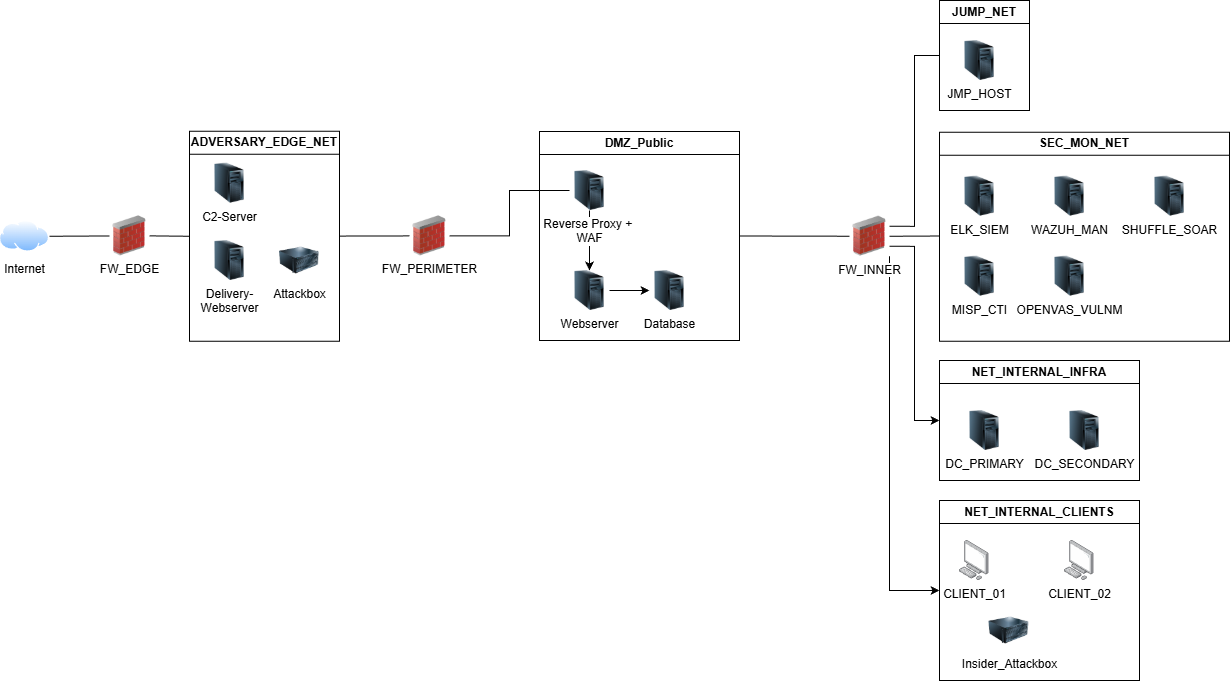

The diagram above was exported from draw.io. Its source (the exported page's mxGraphModel, read from the mxfile embedded in the PNG):
<mxGraphModel dx="1722" dy="2088" grid="1" gridSize="10" guides="1" tooltips="1" connect="1" arrows="1" fold="1" page="1" pageScale="1" pageWidth="827" pageHeight="1169" math="0" shadow="0">
  <root>
    <mxCell id="0" />
    <mxCell id="1" parent="0" />
    <mxCell id="SS_qghUbdSwQGI_-yPqV-8" edge="1" parent="1" source="SS_qghUbdSwQGI_-yPqV-1" style="edgeStyle=none;rounded=0;orthogonalLoop=1;jettySize=auto;html=1;exitX=1;exitY=0.5;exitDx=0;exitDy=0;endArrow=none;endFill=0;" target="SS_qghUbdSwQGI_-yPqV-2">
      <mxGeometry relative="1" as="geometry" />
    </mxCell>
    <mxCell id="SS_qghUbdSwQGI_-yPqV-1" parent="1" style="image;aspect=fixed;perimeter=ellipsePerimeter;html=1;align=center;shadow=0;dashed=0;spacingTop=3;image=img/lib/active_directory/internet_cloud.svg;" value="Internet" vertex="1">
      <mxGeometry height="31.5" width="50" x="10" y="10" as="geometry" />
    </mxCell>
    <mxCell id="SS_qghUbdSwQGI_-yPqV-9" edge="1" parent="1" source="SS_qghUbdSwQGI_-yPqV-2" style="edgeStyle=none;rounded=0;orthogonalLoop=1;jettySize=auto;html=1;exitX=1;exitY=0.5;exitDx=0;exitDy=0;endArrow=none;endFill=0;entryX=0;entryY=0.5;entryDx=0;entryDy=0;" target="SS_qghUbdSwQGI_-yPqV-4">
      <mxGeometry relative="1" as="geometry">
        <mxPoint x="190" y="25.952380952380963" as="targetPoint" />
      </mxGeometry>
    </mxCell>
    <mxCell id="SS_qghUbdSwQGI_-yPqV-2" parent="1" style="image;html=1;image=img/lib/clip_art/networking/Firewall_02_128x128.png" value="FW_EDGE" vertex="1">
      <mxGeometry height="40" width="40" x="120" y="5.38" as="geometry" />
    </mxCell>
    <mxCell id="dhk_Dav1I9isKXzz7FDr-7" edge="1" parent="1" source="SS_qghUbdSwQGI_-yPqV-3" style="edgeStyle=orthogonalEdgeStyle;rounded=0;orthogonalLoop=1;jettySize=auto;html=1;exitX=1;exitY=0.5;exitDx=0;exitDy=0;entryX=0;entryY=0.5;entryDx=0;entryDy=0;endArrow=none;endFill=0;" target="dhk_Dav1I9isKXzz7FDr-2">
      <mxGeometry relative="1" as="geometry" />
    </mxCell>
    <mxCell id="SS_qghUbdSwQGI_-yPqV-3" parent="1" style="image;html=1;image=img/lib/clip_art/networking/Firewall_02_128x128.png" value="FW_PERIMETER" vertex="1">
      <mxGeometry height="40" width="40" x="420" y="5.38" as="geometry" />
    </mxCell>
    <mxCell id="dhk_Dav1I9isKXzz7FDr-6" edge="1" parent="1" source="SS_qghUbdSwQGI_-yPqV-4" style="edgeStyle=none;rounded=0;orthogonalLoop=1;jettySize=auto;html=1;endArrow=none;endFill=0;" target="SS_qghUbdSwQGI_-yPqV-3">
      <mxGeometry relative="1" as="geometry" />
    </mxCell>
    <mxCell id="SS_qghUbdSwQGI_-yPqV-4" parent="1" style="swimlane;whiteSpace=wrap;html=1;" value="ADVERSARY_EDGE_NET" vertex="1">
      <mxGeometry height="210" width="150" x="200" y="-79.25" as="geometry" />
    </mxCell>
    <mxCell id="SS_qghUbdSwQGI_-yPqV-5" parent="SS_qghUbdSwQGI_-yPqV-4" style="image;html=1;image=img/lib/clip_art/computers/Server_Tower_128x128.png" value="C2-Server" vertex="1">
      <mxGeometry height="40" width="40" x="20" y="32" as="geometry" />
    </mxCell>
    <mxCell id="SS_qghUbdSwQGI_-yPqV-6" parent="SS_qghUbdSwQGI_-yPqV-4" style="image;html=1;image=img/lib/clip_art/computers/Server_Tower_128x128.png" value="Delivery-&lt;br&gt;Webserver" vertex="1">
      <mxGeometry height="40" width="40" x="20" y="109.25" as="geometry" />
    </mxCell>
    <mxCell id="SS_qghUbdSwQGI_-yPqV-7" parent="SS_qghUbdSwQGI_-yPqV-4" style="image;html=1;image=img/lib/clip_art/computers/Server_128x128.png" value="Attackbox" vertex="1">
      <mxGeometry height="40" width="40" x="90" y="109.25" as="geometry" />
    </mxCell>
    <mxCell id="dhk_Dav1I9isKXzz7FDr-11" edge="1" parent="1" source="dhk_Dav1I9isKXzz7FDr-1" style="edgeStyle=none;rounded=0;orthogonalLoop=1;jettySize=auto;html=1;exitX=1;exitY=0.5;exitDx=0;exitDy=0;endArrow=none;endFill=0;" target="dhk_Dav1I9isKXzz7FDr-10">
      <mxGeometry relative="1" as="geometry" />
    </mxCell>
    <mxCell id="dhk_Dav1I9isKXzz7FDr-1" parent="1" style="swimlane;whiteSpace=wrap;html=1;" value="DMZ_Public" vertex="1">
      <mxGeometry height="209" width="200" x="550" y="-79" as="geometry" />
    </mxCell>
    <mxCell id="dhk_Dav1I9isKXzz7FDr-8" edge="1" parent="dhk_Dav1I9isKXzz7FDr-1" source="dhk_Dav1I9isKXzz7FDr-2" style="edgeStyle=none;rounded=0;orthogonalLoop=1;jettySize=auto;html=1;exitX=0.5;exitY=1;exitDx=0;exitDy=0;" target="dhk_Dav1I9isKXzz7FDr-4">
      <mxGeometry relative="1" as="geometry" />
    </mxCell>
    <mxCell id="dhk_Dav1I9isKXzz7FDr-2" parent="dhk_Dav1I9isKXzz7FDr-1" style="image;html=1;image=img/lib/clip_art/computers/Server_Tower_128x128.png" value="Reverse Proxy +&amp;nbsp;&lt;br&gt;WAF" vertex="1">
      <mxGeometry height="40" width="40" x="30" y="39" as="geometry" />
    </mxCell>
    <mxCell id="dhk_Dav1I9isKXzz7FDr-9" edge="1" parent="dhk_Dav1I9isKXzz7FDr-1" source="dhk_Dav1I9isKXzz7FDr-4" style="edgeStyle=none;rounded=0;orthogonalLoop=1;jettySize=auto;html=1;exitX=1;exitY=0.5;exitDx=0;exitDy=0;" target="dhk_Dav1I9isKXzz7FDr-5">
      <mxGeometry relative="1" as="geometry" />
    </mxCell>
    <mxCell id="dhk_Dav1I9isKXzz7FDr-4" parent="dhk_Dav1I9isKXzz7FDr-1" style="image;html=1;image=img/lib/clip_art/computers/Server_Tower_128x128.png" value="Webserver" vertex="1">
      <mxGeometry height="40" width="40" x="30" y="139" as="geometry" />
    </mxCell>
    <mxCell id="dhk_Dav1I9isKXzz7FDr-5" parent="dhk_Dav1I9isKXzz7FDr-1" style="image;html=1;image=img/lib/clip_art/computers/Server_Tower_128x128.png" value="Database" vertex="1">
      <mxGeometry height="40" width="40" x="110" y="139" as="geometry" />
    </mxCell>
    <mxCell id="dhk_Dav1I9isKXzz7FDr-25" edge="1" parent="1" source="dhk_Dav1I9isKXzz7FDr-10" style="edgeStyle=none;rounded=0;orthogonalLoop=1;jettySize=auto;html=1;exitX=1;exitY=0.5;exitDx=0;exitDy=0;endArrow=none;endFill=0;">
      <mxGeometry relative="1" as="geometry">
        <mxPoint x="950" y="25.523809523809405" as="targetPoint" />
      </mxGeometry>
    </mxCell>
    <mxCell id="dhk_Dav1I9isKXzz7FDr-28" edge="1" parent="1" source="dhk_Dav1I9isKXzz7FDr-10" style="edgeStyle=orthogonalEdgeStyle;rounded=0;orthogonalLoop=1;jettySize=auto;html=1;exitX=1;exitY=0.25;exitDx=0;exitDy=0;entryX=0;entryY=0.5;entryDx=0;entryDy=0;endArrow=none;endFill=0;" target="dhk_Dav1I9isKXzz7FDr-26">
      <mxGeometry relative="1" as="geometry" />
    </mxCell>
    <mxCell id="dhk_Dav1I9isKXzz7FDr-32" edge="1" parent="1" source="dhk_Dav1I9isKXzz7FDr-10" style="edgeStyle=orthogonalEdgeStyle;rounded=0;orthogonalLoop=1;jettySize=auto;html=1;exitX=1;exitY=0.75;exitDx=0;exitDy=0;entryX=0;entryY=0.5;entryDx=0;entryDy=0;" target="dhk_Dav1I9isKXzz7FDr-29">
      <mxGeometry relative="1" as="geometry" />
    </mxCell>
    <mxCell id="dhk_Dav1I9isKXzz7FDr-37" edge="1" parent="1" source="dhk_Dav1I9isKXzz7FDr-10" style="edgeStyle=orthogonalEdgeStyle;rounded=0;orthogonalLoop=1;jettySize=auto;html=1;exitX=1;exitY=1;exitDx=0;exitDy=0;entryX=0;entryY=0.5;entryDx=0;entryDy=0;" target="dhk_Dav1I9isKXzz7FDr-33">
      <mxGeometry relative="1" as="geometry" />
    </mxCell>
    <mxCell id="dhk_Dav1I9isKXzz7FDr-10" parent="1" style="image;html=1;image=img/lib/clip_art/networking/Firewall_02_128x128.png" value="FW_INNER" vertex="1">
      <mxGeometry height="40" width="40" x="860" y="5.75" as="geometry" />
    </mxCell>
    <mxCell id="dhk_Dav1I9isKXzz7FDr-12" parent="1" style="swimlane;whiteSpace=wrap;html=1;" value="SEC_MON_NET" vertex="1">
      <mxGeometry height="209" width="290" x="950" y="-78.25" as="geometry" />
    </mxCell>
    <mxCell id="dhk_Dav1I9isKXzz7FDr-20" parent="dhk_Dav1I9isKXzz7FDr-12" style="image;html=1;image=img/lib/clip_art/computers/Server_Tower_128x128.png" value="ELK_SIEM" vertex="1">
      <mxGeometry height="40" width="40" x="20" y="44" as="geometry" />
    </mxCell>
    <mxCell id="dhk_Dav1I9isKXzz7FDr-21" parent="dhk_Dav1I9isKXzz7FDr-12" style="image;html=1;image=img/lib/clip_art/computers/Server_Tower_128x128.png" value="MISP_CTI" vertex="1">
      <mxGeometry height="40" width="40" x="20" y="124" as="geometry" />
    </mxCell>
    <mxCell id="dhk_Dav1I9isKXzz7FDr-22" parent="dhk_Dav1I9isKXzz7FDr-12" style="image;html=1;image=img/lib/clip_art/computers/Server_Tower_128x128.png" value="WAZUH_MAN" vertex="1">
      <mxGeometry height="40" width="40" x="110" y="44" as="geometry" />
    </mxCell>
    <mxCell id="dhk_Dav1I9isKXzz7FDr-23" parent="dhk_Dav1I9isKXzz7FDr-12" style="image;html=1;image=img/lib/clip_art/computers/Server_Tower_128x128.png" value="OPENVAS_VULNM" vertex="1">
      <mxGeometry height="40" width="40" x="110" y="124" as="geometry" />
    </mxCell>
    <mxCell id="dhk_Dav1I9isKXzz7FDr-24" parent="dhk_Dav1I9isKXzz7FDr-12" style="image;html=1;image=img/lib/clip_art/computers/Server_Tower_128x128.png" value="SHUFFLE_SOAR" vertex="1">
      <mxGeometry height="40" width="40" x="210" y="44" as="geometry" />
    </mxCell>
    <mxCell id="dhk_Dav1I9isKXzz7FDr-26" parent="1" style="swimlane;whiteSpace=wrap;html=1;" value="JUMP_NET" vertex="1">
      <mxGeometry height="110" width="90" x="950" y="-210" as="geometry" />
    </mxCell>
    <mxCell id="dhk_Dav1I9isKXzz7FDr-27" parent="dhk_Dav1I9isKXzz7FDr-26" style="image;html=1;image=img/lib/clip_art/computers/Server_Tower_128x128.png" value="JMP_HOST" vertex="1">
      <mxGeometry height="40" width="40" x="20" y="40" as="geometry" />
    </mxCell>
    <mxCell id="dhk_Dav1I9isKXzz7FDr-29" parent="1" style="swimlane;whiteSpace=wrap;html=1;" value="NET_INTERNAL_INFRA" vertex="1">
      <mxGeometry height="120" width="200" x="950" y="150" as="geometry" />
    </mxCell>
    <mxCell id="dhk_Dav1I9isKXzz7FDr-30" parent="dhk_Dav1I9isKXzz7FDr-29" style="image;html=1;image=img/lib/clip_art/computers/Server_Tower_128x128.png" value="DC_PRIMARY" vertex="1">
      <mxGeometry height="40" width="40" x="25" y="50" as="geometry" />
    </mxCell>
    <mxCell id="dhk_Dav1I9isKXzz7FDr-31" parent="dhk_Dav1I9isKXzz7FDr-29" style="image;html=1;image=img/lib/clip_art/computers/Server_Tower_128x128.png" value="DC_SECONDARY" vertex="1">
      <mxGeometry height="40" width="40" x="125" y="50" as="geometry" />
    </mxCell>
    <mxCell id="dhk_Dav1I9isKXzz7FDr-33" parent="1" style="swimlane;whiteSpace=wrap;html=1;" value="NET_INTERNAL_CLIENTS" vertex="1">
      <mxGeometry height="180" width="200" x="950" y="290" as="geometry" />
    </mxCell>
    <mxCell id="dhk_Dav1I9isKXzz7FDr-34" parent="dhk_Dav1I9isKXzz7FDr-33" style="image;points=[];aspect=fixed;html=1;align=center;shadow=0;dashed=0;image=img/lib/allied_telesis/computer_and_terminals/Personal_Computer.svg;" value="CLIENT_01" vertex="1">
      <mxGeometry height="40" width="29.51" x="20" y="40" as="geometry" />
    </mxCell>
    <mxCell id="dhk_Dav1I9isKXzz7FDr-35" parent="dhk_Dav1I9isKXzz7FDr-33" style="image;points=[];aspect=fixed;html=1;align=center;shadow=0;dashed=0;image=img/lib/allied_telesis/computer_and_terminals/Personal_Computer.svg;" value="CLIENT_02" vertex="1">
      <mxGeometry height="40" width="29.51" x="125" y="40" as="geometry" />
    </mxCell>
    <mxCell id="dhk_Dav1I9isKXzz7FDr-36" parent="dhk_Dav1I9isKXzz7FDr-33" style="image;html=1;image=img/lib/clip_art/computers/Server_128x128.png" value="Insider_Attackbox" vertex="1">
      <mxGeometry height="40" width="40" x="49.50999999999999" y="110" as="geometry" />
    </mxCell>
  </root>
</mxGraphModel>